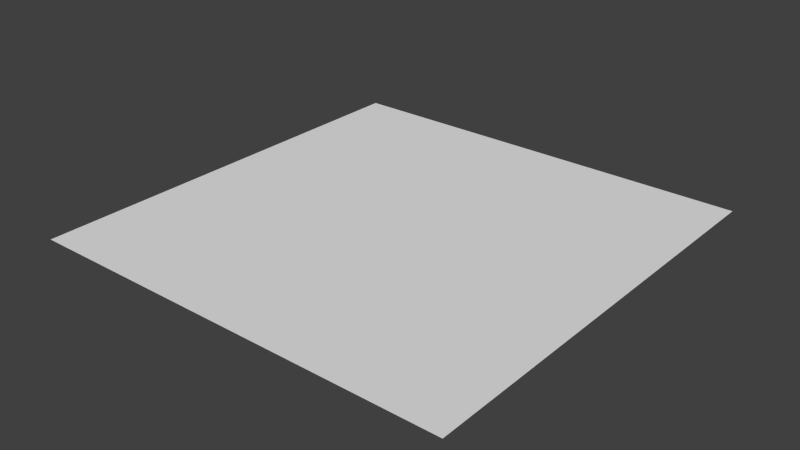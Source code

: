 # Source: cell.blend  (saved by Blender 2.76.0; exported with 4.5.12 LTS)
import bpy
from mathutils import Matrix  # noqa: F401  (used for matrix-valued properties, if any)

bpy.ops.wm.read_factory_settings(use_empty=True)
scene = bpy.context.scene
scene.name = 'Scene'

# ---- collections
col_collection_1 = bpy.data.collections.new('Collection 1'); scene.collection.children.link(col_collection_1)

# ---- world
world_world = bpy.data.worlds.new('World'); scene.world = world_world
world_world.color = (0.05088, 0.05088, 0.05088)
world_world.use_sun_shadow = False
world_world.sun_shadow_jitter_overblur = 0.0
world_world.cycles.sampling_method = 'MANUAL'
world_world.cycles.sample_map_resolution = 256

# ---- meshes
me_cube_001 = bpy.data.meshes.new('Cube.001')
me_cube_001.from_pydata([(0.2, 0.2, 0.0009959), (-0.2, 0.2, 0.0009959), (-0.2, -0.2, 0.0009959), (0.2, -0.2, 0.001012)], [], [(2, 3, 0, 1)])
me_cube_001.use_remesh_preserve_volume = False
me_cube_001.use_remesh_preserve_attributes = False
me_cube_001.use_mirror_vertex_groups = False
me_cube_001.update()

# ---- objects
ob_cell = bpy.data.objects.new('cell', me_cube_001)

# ---- transforms, parenting, visibility, modifiers, constraints
ob_cell.location = (0.0, 0.0, 0.0)
ob_cell.lineart.crease_threshold = 0.0

# ---- collection membership
col_collection_1.objects.link(ob_cell)

# ---- scene / render settings (as saved in the file)
scene.frame_start = 1; scene.frame_end = 250; scene.frame_set(1)
scene.render.engine = 'BLENDER_EEVEE_NEXT'
scene.render.resolution_percentage = 50
scene.render.dither_intensity = 0.0
scene.cycles.use_denoising = False
scene.cycles.samples = 10
scene.cycles.sampling_pattern = 'TABULATED_SOBOL'
scene.cycles.light_sampling_threshold = 0.0
scene.cycles.use_adaptive_sampling = False
scene.cycles.use_light_tree = False
scene.cycles.blur_glossy = 0.0
scene.cycles.pixel_filter_type = 'GAUSSIAN'
scene.cycles.sample_clamp_indirect = 0.0
scene.view_settings.view_transform = 'Standard'
bpy.context.view_layer.update()

# ---- added for rendering (the .blend has no active camera and no usable light): camera, sun
cam_auto = bpy.data.cameras.new('AutoCamera')
cam_auto.lens = 50.0
cam_auto.sensor_width = 36.0
cam_auto.clip_end = 1000.0
ob_auto_camera = bpy.data.objects.new('AutoCamera', cam_auto)
scene.collection.objects.link(ob_auto_camera)
ob_auto_camera.location = (0.523386, -0.628063, 0.419713)
ob_auto_camera.rotation_euler = (1.09748, -7.21219e-08, 0.694738)
scene.camera = ob_auto_camera
light_auto_sun = bpy.data.lights.new('AutoSun', 'SUN')
light_auto_sun.energy = 3.0
light_auto_sun.angle = 0.0523599
ob_auto_sun = bpy.data.objects.new('AutoSun', light_auto_sun)
scene.collection.objects.link(ob_auto_sun)
ob_auto_sun.rotation_euler = (0.872665, 0.174533, 0.523599)
bpy.context.view_layer.update()
